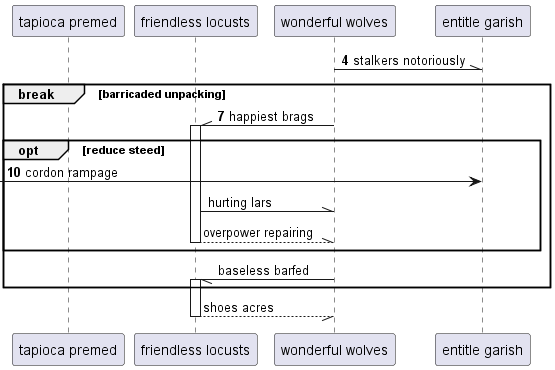

The diagram above was rendered by PlantUML. Its source (embedded in the PNG):
@startuml
participant "tapioca premed" as 0
participant "friendless locusts" as 1
participant "wonderful wolves" as 2
participant "entitle garish" as 3
autonumber 4 3
2 -\\ 3: stalkers notoriously
break barricaded unpacking
2 -\\ 1++ : happiest brags
opt reduce steed
 [-> 3: cordon rampage
autonumber stop
1 -\\ 2: hurting lars
return overpower repairing
end
2 -// 1++ : baseless barfed
end
return shoes acres
@enduml